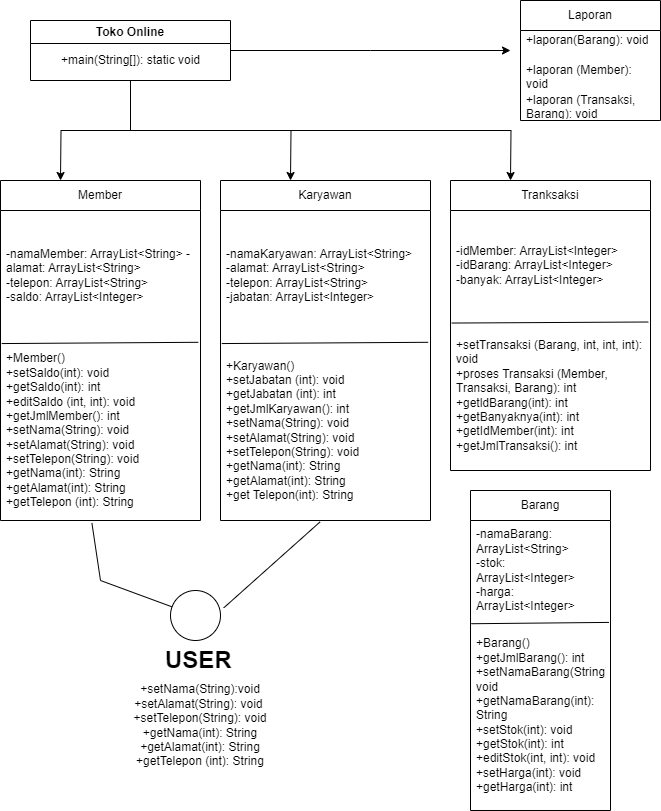

The diagram above was exported from draw.io. Its source (the exported page's mxGraphModel, read from the mxfile embedded in the PNG):
<mxGraphModel dx="1050" dy="603" grid="1" gridSize="10" guides="1" tooltips="1" connect="1" arrows="1" fold="1" page="1" pageScale="1" pageWidth="850" pageHeight="1100" math="0" shadow="0">
  <root>
    <mxCell id="0" />
    <mxCell id="1" parent="0" />
    <mxCell id="YuvX1iY30sJvsEpqvXyf-16" style="edgeStyle=orthogonalEdgeStyle;rounded=0;orthogonalLoop=1;jettySize=auto;html=1;exitX=0.5;exitY=1;exitDx=0;exitDy=0;" edge="1" parent="1" source="YuvX1iY30sJvsEpqvXyf-8">
      <mxGeometry relative="1" as="geometry">
        <mxPoint x="90" y="190" as="targetPoint" />
      </mxGeometry>
    </mxCell>
    <mxCell id="YuvX1iY30sJvsEpqvXyf-24" style="edgeStyle=orthogonalEdgeStyle;rounded=0;orthogonalLoop=1;jettySize=auto;html=1;exitX=1;exitY=0.5;exitDx=0;exitDy=0;" edge="1" parent="1" source="YuvX1iY30sJvsEpqvXyf-8">
      <mxGeometry relative="1" as="geometry">
        <mxPoint x="540" y="60" as="targetPoint" />
      </mxGeometry>
    </mxCell>
    <mxCell id="YuvX1iY30sJvsEpqvXyf-27" style="edgeStyle=orthogonalEdgeStyle;rounded=0;orthogonalLoop=1;jettySize=auto;html=1;exitX=0.5;exitY=1;exitDx=0;exitDy=0;" edge="1" parent="1" source="YuvX1iY30sJvsEpqvXyf-8">
      <mxGeometry relative="1" as="geometry">
        <mxPoint x="320" y="190" as="targetPoint" />
      </mxGeometry>
    </mxCell>
    <mxCell id="YuvX1iY30sJvsEpqvXyf-32" style="edgeStyle=orthogonalEdgeStyle;rounded=0;orthogonalLoop=1;jettySize=auto;html=1;exitX=0.5;exitY=1;exitDx=0;exitDy=0;" edge="1" parent="1" source="YuvX1iY30sJvsEpqvXyf-8">
      <mxGeometry relative="1" as="geometry">
        <mxPoint x="540" y="190" as="targetPoint" />
      </mxGeometry>
    </mxCell>
    <mxCell id="YuvX1iY30sJvsEpqvXyf-8" value="Toko Online" style="swimlane;whiteSpace=wrap;html=1;" vertex="1" parent="1">
      <mxGeometry x="60" y="30" width="200" height="60" as="geometry" />
    </mxCell>
    <mxCell id="YuvX1iY30sJvsEpqvXyf-9" value="+main(String[]): static void" style="text;html=1;align=center;verticalAlign=middle;resizable=0;points=[];autosize=1;strokeColor=none;fillColor=none;" vertex="1" parent="YuvX1iY30sJvsEpqvXyf-8">
      <mxGeometry x="20" y="25" width="160" height="30" as="geometry" />
    </mxCell>
    <mxCell id="YuvX1iY30sJvsEpqvXyf-12" value="Laporan" style="swimlane;fontStyle=0;childLayout=stackLayout;horizontal=1;startSize=30;horizontalStack=0;resizeParent=1;resizeParentMax=0;resizeLast=0;collapsible=1;marginBottom=0;whiteSpace=wrap;html=1;" vertex="1" parent="1">
      <mxGeometry x="550" y="10" width="140" height="120" as="geometry" />
    </mxCell>
    <mxCell id="YuvX1iY30sJvsEpqvXyf-13" value="&lt;div&gt;+laporan(Barang): void&lt;/div&gt;&lt;div&gt;&lt;br&gt;&lt;/div&gt;" style="text;strokeColor=none;fillColor=none;align=left;verticalAlign=middle;spacingLeft=4;spacingRight=4;overflow=hidden;points=[[0,0.5],[1,0.5]];portConstraint=eastwest;rotatable=0;whiteSpace=wrap;html=1;" vertex="1" parent="YuvX1iY30sJvsEpqvXyf-12">
      <mxGeometry y="30" width="140" height="30" as="geometry" />
    </mxCell>
    <mxCell id="YuvX1iY30sJvsEpqvXyf-14" value="&lt;div&gt;+laporan (Member): void&lt;/div&gt;&lt;div&gt;&lt;br&gt;&lt;/div&gt;" style="text;strokeColor=none;fillColor=none;align=left;verticalAlign=middle;spacingLeft=4;spacingRight=4;overflow=hidden;points=[[0,0.5],[1,0.5]];portConstraint=eastwest;rotatable=0;whiteSpace=wrap;html=1;" vertex="1" parent="YuvX1iY30sJvsEpqvXyf-12">
      <mxGeometry y="60" width="140" height="30" as="geometry" />
    </mxCell>
    <mxCell id="YuvX1iY30sJvsEpqvXyf-15" value="+laporan (Transaksi, Barang): void" style="text;strokeColor=none;fillColor=none;align=left;verticalAlign=middle;spacingLeft=4;spacingRight=4;overflow=hidden;points=[[0,0.5],[1,0.5]];portConstraint=eastwest;rotatable=0;whiteSpace=wrap;html=1;" vertex="1" parent="YuvX1iY30sJvsEpqvXyf-12">
      <mxGeometry y="90" width="140" height="30" as="geometry" />
    </mxCell>
    <mxCell id="YuvX1iY30sJvsEpqvXyf-20" value="Member" style="swimlane;fontStyle=0;childLayout=stackLayout;horizontal=1;startSize=30;horizontalStack=0;resizeParent=1;resizeParentMax=0;resizeLast=0;collapsible=1;marginBottom=0;whiteSpace=wrap;html=1;" vertex="1" parent="1">
      <mxGeometry x="30" y="190" width="200" height="340" as="geometry" />
    </mxCell>
    <mxCell id="YuvX1iY30sJvsEpqvXyf-21" value="&lt;div&gt;-namaMember: ArrayList&amp;lt;String&amp;gt; -alamat: ArrayList&amp;lt;String&amp;gt;&lt;/div&gt;&lt;div&gt;-telepon: ArrayList&amp;lt;String&amp;gt;&lt;/div&gt;&lt;div&gt;-saldo: ArrayList&amp;lt;Integer&amp;gt;&lt;/div&gt;" style="text;strokeColor=none;fillColor=none;align=left;verticalAlign=middle;spacingLeft=4;spacingRight=4;overflow=hidden;points=[[0,0.5],[1,0.5]];portConstraint=eastwest;rotatable=0;whiteSpace=wrap;html=1;" vertex="1" parent="YuvX1iY30sJvsEpqvXyf-20">
      <mxGeometry y="30" width="200" height="130" as="geometry" />
    </mxCell>
    <mxCell id="YuvX1iY30sJvsEpqvXyf-23" value="&lt;div&gt;+Member()&lt;/div&gt;&lt;div&gt;+setSaldo(int): void&lt;/div&gt;&lt;div&gt;+getSaldo(int): int&lt;/div&gt;&lt;div&gt;+editSaldo (int, int): void&lt;/div&gt;&lt;div&gt;+getJmlMember(): int&lt;/div&gt;&lt;div&gt;+setNama(String): void&lt;/div&gt;&lt;div&gt;+setAlamat(String): void&lt;/div&gt;&lt;div&gt;+setTelepon(String): void&lt;/div&gt;&lt;div&gt;+getNama(int): String&lt;/div&gt;&lt;div&gt;+getAlamat(int): String&lt;/div&gt;&lt;div&gt;+getTelepon (int): String&lt;/div&gt;" style="text;strokeColor=none;fillColor=none;align=left;verticalAlign=middle;spacingLeft=4;spacingRight=4;overflow=hidden;points=[[0,0.5],[1,0.5]];portConstraint=eastwest;rotatable=0;whiteSpace=wrap;html=1;" vertex="1" parent="YuvX1iY30sJvsEpqvXyf-20">
      <mxGeometry y="160" width="200" height="180" as="geometry" />
    </mxCell>
    <mxCell id="YuvX1iY30sJvsEpqvXyf-26" value="" style="endArrow=none;html=1;rounded=0;exitX=0.006;exitY=0.017;exitDx=0;exitDy=0;exitPerimeter=0;entryX=0.989;entryY=0.01;entryDx=0;entryDy=0;entryPerimeter=0;" edge="1" parent="YuvX1iY30sJvsEpqvXyf-20" source="YuvX1iY30sJvsEpqvXyf-23" target="YuvX1iY30sJvsEpqvXyf-23">
      <mxGeometry width="50" height="50" relative="1" as="geometry">
        <mxPoint x="280" y="160" as="sourcePoint" />
        <mxPoint x="330" y="110" as="targetPoint" />
      </mxGeometry>
    </mxCell>
    <mxCell id="YuvX1iY30sJvsEpqvXyf-28" value="Karyawan" style="swimlane;fontStyle=0;childLayout=stackLayout;horizontal=1;startSize=30;horizontalStack=0;resizeParent=1;resizeParentMax=0;resizeLast=0;collapsible=1;marginBottom=0;whiteSpace=wrap;html=1;" vertex="1" parent="1">
      <mxGeometry x="250" y="190" width="210" height="340" as="geometry" />
    </mxCell>
    <mxCell id="YuvX1iY30sJvsEpqvXyf-29" value="&lt;div&gt;-namaKaryawan: ArrayList&amp;lt;String&amp;gt;&lt;/div&gt;&lt;div&gt;-alamat: ArrayList&amp;lt;String&amp;gt;&lt;/div&gt;&lt;div&gt;-telepon: ArrayList&amp;lt;String&amp;gt;&lt;/div&gt;&lt;div&gt;-jabatan: ArrayList&amp;lt;Integer&amp;gt;&lt;/div&gt;" style="text;strokeColor=none;fillColor=none;align=left;verticalAlign=middle;spacingLeft=4;spacingRight=4;overflow=hidden;points=[[0,0.5],[1,0.5]];portConstraint=eastwest;rotatable=0;whiteSpace=wrap;html=1;" vertex="1" parent="YuvX1iY30sJvsEpqvXyf-28">
      <mxGeometry y="30" width="210" height="130" as="geometry" />
    </mxCell>
    <mxCell id="YuvX1iY30sJvsEpqvXyf-30" value="&lt;div&gt;+Karyawan()&lt;/div&gt;&lt;div&gt;+setJabatan (int): void&lt;/div&gt;&lt;div&gt;+getJabatan (int): int&lt;/div&gt;&lt;div&gt;+getJmlKaryawan(): int&lt;/div&gt;&lt;div&gt;+setNama(String): void&lt;/div&gt;&lt;div&gt;+setAlamat(String): void&lt;/div&gt;&lt;div&gt;+setTelepon(String): void&lt;/div&gt;&lt;div&gt;+getNama(int): String&lt;/div&gt;&lt;div&gt;+getAlamat(int): String&lt;/div&gt;&lt;div&gt;+get Telepon(int): String&lt;/div&gt;" style="text;strokeColor=none;fillColor=none;align=left;verticalAlign=middle;spacingLeft=4;spacingRight=4;overflow=hidden;points=[[0,0.5],[1,0.5]];portConstraint=eastwest;rotatable=0;whiteSpace=wrap;html=1;" vertex="1" parent="YuvX1iY30sJvsEpqvXyf-28">
      <mxGeometry y="160" width="210" height="180" as="geometry" />
    </mxCell>
    <mxCell id="YuvX1iY30sJvsEpqvXyf-31" value="" style="endArrow=none;html=1;rounded=0;exitX=0.006;exitY=0.017;exitDx=0;exitDy=0;exitPerimeter=0;entryX=0.989;entryY=0.01;entryDx=0;entryDy=0;entryPerimeter=0;" edge="1" parent="YuvX1iY30sJvsEpqvXyf-28" source="YuvX1iY30sJvsEpqvXyf-30" target="YuvX1iY30sJvsEpqvXyf-30">
      <mxGeometry width="50" height="50" relative="1" as="geometry">
        <mxPoint x="280" y="160" as="sourcePoint" />
        <mxPoint x="330" y="110" as="targetPoint" />
      </mxGeometry>
    </mxCell>
    <mxCell id="YuvX1iY30sJvsEpqvXyf-33" value="Tranksaksi" style="swimlane;fontStyle=0;childLayout=stackLayout;horizontal=1;startSize=30;horizontalStack=0;resizeParent=1;resizeParentMax=0;resizeLast=0;collapsible=1;marginBottom=0;whiteSpace=wrap;html=1;" vertex="1" parent="1">
      <mxGeometry x="480" y="190" width="200" height="290" as="geometry" />
    </mxCell>
    <mxCell id="YuvX1iY30sJvsEpqvXyf-34" value="-idMember: ArrayList&amp;lt;Integer&amp;gt;&lt;br/&gt;-idBarang: ArrayList&amp;lt;Integer&amp;gt;&lt;br/&gt;-banyak: ArrayList&amp;lt;Integer&amp;gt;" style="text;strokeColor=none;fillColor=none;align=left;verticalAlign=middle;spacingLeft=4;spacingRight=4;overflow=hidden;points=[[0,0.5],[1,0.5]];portConstraint=eastwest;rotatable=0;whiteSpace=wrap;html=1;" vertex="1" parent="YuvX1iY30sJvsEpqvXyf-33">
      <mxGeometry y="30" width="200" height="110" as="geometry" />
    </mxCell>
    <mxCell id="YuvX1iY30sJvsEpqvXyf-35" value="+setTransaksi (Barang, int, int, int): void&lt;br/&gt;+proses Transaksi (Member, Transaksi, Barang): int&lt;br/&gt;+getldBarang(int): int&lt;br/&gt;+getBanyaknya(int): int&lt;br/&gt;+getIdMember(int): int&lt;br/&gt;+getJmlTransaksi(): int" style="text;strokeColor=none;fillColor=none;align=left;verticalAlign=middle;spacingLeft=4;spacingRight=4;overflow=hidden;points=[[0,0.5],[1,0.5]];portConstraint=eastwest;rotatable=0;whiteSpace=wrap;html=1;" vertex="1" parent="YuvX1iY30sJvsEpqvXyf-33">
      <mxGeometry y="140" width="200" height="150" as="geometry" />
    </mxCell>
    <mxCell id="YuvX1iY30sJvsEpqvXyf-36" value="" style="endArrow=none;html=1;rounded=0;exitX=0.006;exitY=0.017;exitDx=0;exitDy=0;exitPerimeter=0;entryX=0.989;entryY=0.01;entryDx=0;entryDy=0;entryPerimeter=0;" edge="1" parent="YuvX1iY30sJvsEpqvXyf-33" source="YuvX1iY30sJvsEpqvXyf-35" target="YuvX1iY30sJvsEpqvXyf-35">
      <mxGeometry width="50" height="50" relative="1" as="geometry">
        <mxPoint x="280" y="160" as="sourcePoint" />
        <mxPoint x="330" y="110" as="targetPoint" />
      </mxGeometry>
    </mxCell>
    <mxCell id="YuvX1iY30sJvsEpqvXyf-37" value="" style="ellipse;whiteSpace=wrap;html=1;aspect=fixed;" vertex="1" parent="1">
      <mxGeometry x="200" y="600" width="50" height="50" as="geometry" />
    </mxCell>
    <mxCell id="YuvX1iY30sJvsEpqvXyf-38" value="" style="endArrow=none;html=1;rounded=0;exitX=0.457;exitY=1.014;exitDx=0;exitDy=0;exitPerimeter=0;" edge="1" parent="1" source="YuvX1iY30sJvsEpqvXyf-23" target="YuvX1iY30sJvsEpqvXyf-37">
      <mxGeometry width="50" height="50" relative="1" as="geometry">
        <mxPoint x="510" y="490" as="sourcePoint" />
        <mxPoint x="300" y="580" as="targetPoint" />
        <Array as="points">
          <mxPoint x="130" y="590" />
        </Array>
      </mxGeometry>
    </mxCell>
    <mxCell id="YuvX1iY30sJvsEpqvXyf-39" value="" style="endArrow=none;html=1;rounded=0;exitX=0.474;exitY=1.008;exitDx=0;exitDy=0;exitPerimeter=0;entryX=1.064;entryY=0.348;entryDx=0;entryDy=0;entryPerimeter=0;" edge="1" parent="1" source="YuvX1iY30sJvsEpqvXyf-30" target="YuvX1iY30sJvsEpqvXyf-37">
      <mxGeometry width="50" height="50" relative="1" as="geometry">
        <mxPoint x="104" y="573" as="sourcePoint" />
        <mxPoint x="212" y="626" as="targetPoint" />
        <Array as="points" />
      </mxGeometry>
    </mxCell>
    <mxCell id="YuvX1iY30sJvsEpqvXyf-42" value="+setNama(String):void&lt;br&gt;+setAlamat(String): void&amp;nbsp;&lt;br&gt;+setTelepon(String): void&lt;br&gt;+getNama(int): String&lt;br&gt;+getAlamat(int): String&lt;br&gt;+getTelepon (int): String" style="text;html=1;align=center;verticalAlign=middle;whiteSpace=wrap;rounded=0;" vertex="1" parent="1">
      <mxGeometry x="160" y="670" width="140" height="130" as="geometry" />
    </mxCell>
    <mxCell id="YuvX1iY30sJvsEpqvXyf-43" value="&lt;h1&gt;USER&lt;/h1&gt;&lt;p&gt;\&lt;/p&gt;" style="text;html=1;spacing=5;spacingTop=-20;whiteSpace=wrap;overflow=hidden;rounded=0;" vertex="1" parent="1">
      <mxGeometry x="190" y="650" width="80" height="30" as="geometry" />
    </mxCell>
    <mxCell id="YuvX1iY30sJvsEpqvXyf-44" value="Barang" style="swimlane;fontStyle=0;childLayout=stackLayout;horizontal=1;startSize=30;horizontalStack=0;resizeParent=1;resizeParentMax=0;resizeLast=0;collapsible=1;marginBottom=0;whiteSpace=wrap;html=1;" vertex="1" parent="1">
      <mxGeometry x="500" y="500" width="140" height="320" as="geometry" />
    </mxCell>
    <mxCell id="YuvX1iY30sJvsEpqvXyf-45" value="-namaBarang: ArrayList&amp;lt;String&amp;gt;&lt;br/&gt;-stok: ArrayList&amp;lt;Integer&amp;gt;&lt;br/&gt;-harga: ArrayList&amp;lt;Integer&amp;gt;" style="text;strokeColor=none;fillColor=none;align=left;verticalAlign=middle;spacingLeft=4;spacingRight=4;overflow=hidden;points=[[0,0.5],[1,0.5]];portConstraint=eastwest;rotatable=0;whiteSpace=wrap;html=1;" vertex="1" parent="YuvX1iY30sJvsEpqvXyf-44">
      <mxGeometry y="30" width="140" height="100" as="geometry" />
    </mxCell>
    <mxCell id="YuvX1iY30sJvsEpqvXyf-46" value="&lt;div&gt;+Barang()&lt;/div&gt;&lt;div&gt;+getJmlBarang(): int&lt;/div&gt;&lt;div&gt;+setNamaBarang(String): void&lt;/div&gt;&lt;div&gt;+getNamaBarang(int): String&lt;/div&gt;&lt;div&gt;+setStok(int): void&lt;/div&gt;&lt;div&gt;+getStok(int): int&lt;/div&gt;&lt;div&gt;+editStok(int, int): void&lt;/div&gt;&lt;div&gt;+setHarga(int): void&lt;/div&gt;&lt;div&gt;+getHarga(int): int&lt;/div&gt;" style="text;strokeColor=none;fillColor=none;align=left;verticalAlign=middle;spacingLeft=4;spacingRight=4;overflow=hidden;points=[[0,0.5],[1,0.5]];portConstraint=eastwest;rotatable=0;whiteSpace=wrap;html=1;" vertex="1" parent="YuvX1iY30sJvsEpqvXyf-44">
      <mxGeometry y="130" width="140" height="190" as="geometry" />
    </mxCell>
    <mxCell id="YuvX1iY30sJvsEpqvXyf-47" value="" style="endArrow=none;html=1;rounded=0;exitX=0.006;exitY=0.017;exitDx=0;exitDy=0;exitPerimeter=0;entryX=0.989;entryY=0.01;entryDx=0;entryDy=0;entryPerimeter=0;elbow=vertical;" edge="1" parent="YuvX1iY30sJvsEpqvXyf-44" source="YuvX1iY30sJvsEpqvXyf-46" target="YuvX1iY30sJvsEpqvXyf-46">
      <mxGeometry width="50" height="50" relative="1" as="geometry">
        <mxPoint x="280" y="160" as="sourcePoint" />
        <mxPoint x="330" y="110" as="targetPoint" />
      </mxGeometry>
    </mxCell>
  </root>
</mxGraphModel>